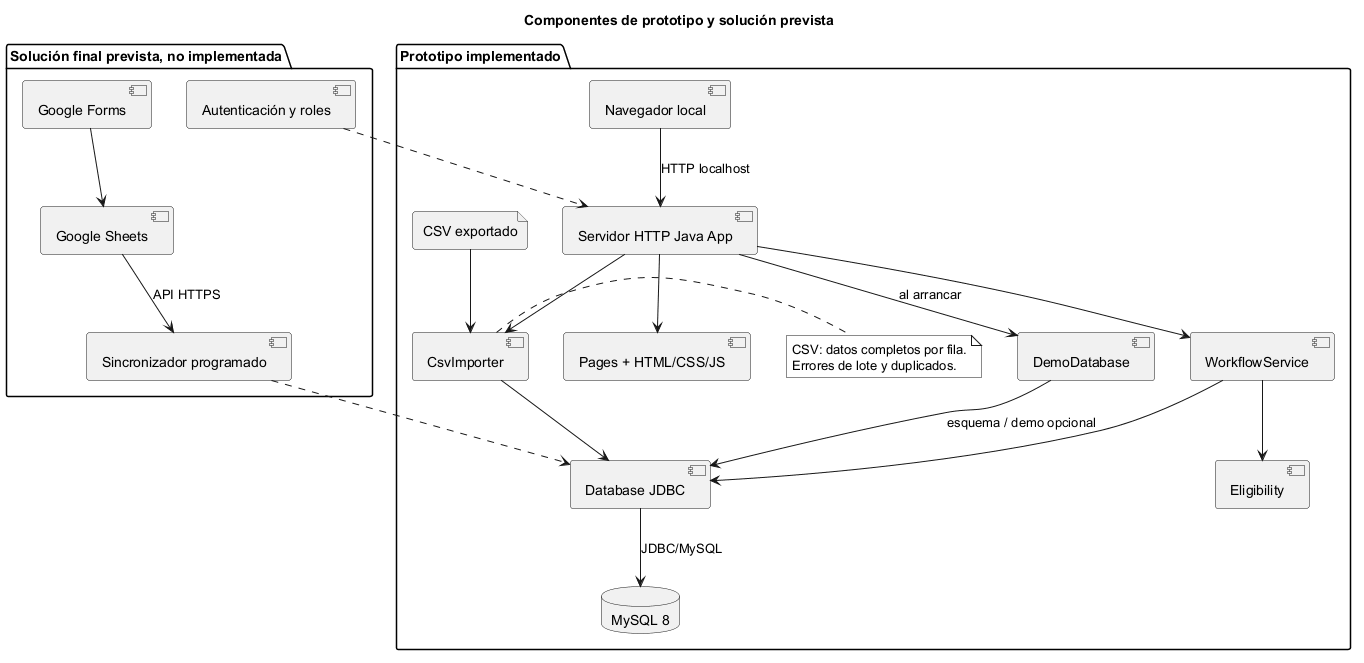

The diagram above was rendered by PlantUML. Its source (embedded in the PNG):
@startuml
title Componentes de prototipo y solución prevista
skinparam monochrome true
package "Prototipo implementado" {
 [Navegador local] as Browser
 [Servidor HTTP Java App] as Web
 [CsvImporter] as Csv
 [WorkflowService] as Flow
 [Eligibility] as Elig
 [Database JDBC] as Jdbc
 [DemoDatabase] as Demo
 [Pages + HTML/CSS/JS] as Pages
 database "MySQL 8" as My
 file "CSV exportado" as File
 Browser --> Web : HTTP localhost
 Web --> Pages
 Web --> Demo : al arrancar
 Web --> Csv
 Web --> Flow
 Flow --> Elig
 Csv --> Jdbc
 Demo --> Jdbc : esquema / demo opcional
 Flow --> Jdbc
 Jdbc --> My : JDBC/MySQL
 File --> Csv
 note right of Csv
 CSV: datos completos por fila.
 Errores de lote y duplicados.
 end note
}
package "Solución final prevista, no implementada" {
 [Google Forms] as Forms
 [Google Sheets] as Sheets
 [Sincronizador programado] as Sync
 [Autenticación y roles] as Auth
 Forms --> Sheets
 Sheets --> Sync : API HTTPS
 Sync ..> Jdbc
 Auth ..> Web
}
@enduml